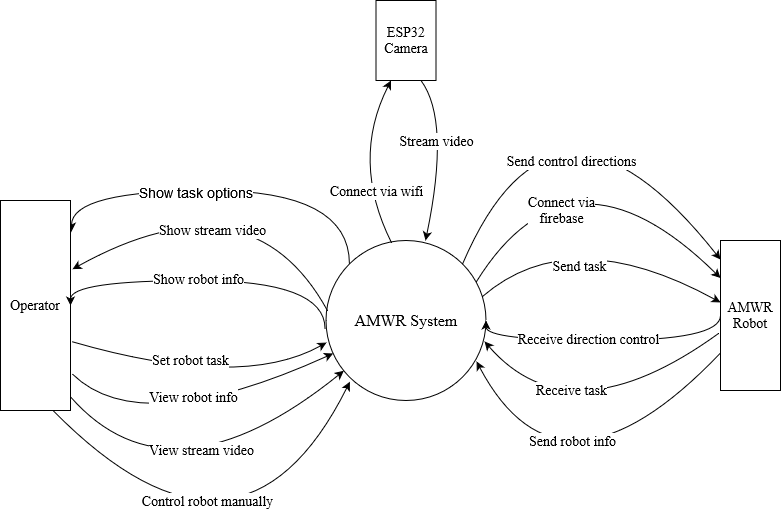

The diagram above was exported from draw.io. Its source (the exported page's mxGraphModel, read from the mxfile embedded in the PNG):
<mxGraphModel dx="910" dy="1948" grid="1" gridSize="10" guides="1" tooltips="1" connect="1" arrows="1" fold="1" page="1" pageScale="1" pageWidth="827" pageHeight="1169" math="0" shadow="0">
  <root>
    <mxCell id="0" />
    <mxCell id="1" parent="0" />
    <mxCell id="3Ms7WIoAmdNUZIbNsa90-1" style="edgeStyle=orthogonalEdgeStyle;curved=1;rounded=0;orthogonalLoop=1;jettySize=auto;html=1;exitX=0;exitY=0;exitDx=0;exitDy=0;entryX=1.014;entryY=0.148;entryDx=0;entryDy=0;entryPerimeter=0;endArrow=classic;endFill=1;" edge="1" parent="1" source="vr_A8oB36j815ZmVu9wf-1" target="vr_A8oB36j815ZmVu9wf-24">
      <mxGeometry relative="1" as="geometry">
        <Array as="points">
          <mxPoint x="369" y="70" />
          <mxPoint x="91" y="70" />
        </Array>
      </mxGeometry>
    </mxCell>
    <mxCell id="3Ms7WIoAmdNUZIbNsa90-2" value="&lt;font style=&quot;font-size: 14px;&quot;&gt;Show task options&lt;br&gt;&lt;/font&gt;" style="edgeLabel;html=1;align=center;verticalAlign=middle;resizable=0;points=[];" vertex="1" connectable="0" parent="3Ms7WIoAmdNUZIbNsa90-1">
      <mxGeometry x="0.1637" y="1" relative="1" as="geometry">
        <mxPoint as="offset" />
      </mxGeometry>
    </mxCell>
    <mxCell id="vr_A8oB36j815ZmVu9wf-1" value="&lt;div&gt;&lt;font size=&quot;3&quot;&gt;&lt;font face=&quot;Times New Roman&quot;&gt;AMWR System&lt;/font&gt;&lt;/font&gt;&lt;/div&gt;" style="ellipse;whiteSpace=wrap;html=1;aspect=fixed;" parent="1" vertex="1">
      <mxGeometry x="345.5" y="120" width="160" height="160" as="geometry" />
    </mxCell>
    <mxCell id="3Ms7WIoAmdNUZIbNsa90-3" style="edgeStyle=orthogonalEdgeStyle;curved=1;rounded=0;orthogonalLoop=1;jettySize=auto;html=1;exitX=0;exitY=0.5;exitDx=0;exitDy=0;entryX=1;entryY=0.5;entryDx=0;entryDy=0;fontSize=14;endArrow=classic;endFill=1;" edge="1" parent="1" source="vr_A8oB36j815ZmVu9wf-21" target="vr_A8oB36j815ZmVu9wf-1">
      <mxGeometry relative="1" as="geometry">
        <Array as="points">
          <mxPoint x="740" y="220" />
          <mxPoint x="506" y="220" />
        </Array>
      </mxGeometry>
    </mxCell>
    <mxCell id="3Ms7WIoAmdNUZIbNsa90-4" value="Receive direction control" style="edgeLabel;html=1;align=center;verticalAlign=middle;resizable=0;points=[];fontSize=14;fontFamily=Times New Roman;" vertex="1" connectable="0" parent="3Ms7WIoAmdNUZIbNsa90-3">
      <mxGeometry x="0.1306" y="-2" relative="1" as="geometry">
        <mxPoint as="offset" />
      </mxGeometry>
    </mxCell>
    <mxCell id="vr_A8oB36j815ZmVu9wf-21" value="AMWR Robot" style="rounded=0;whiteSpace=wrap;html=1;fontFamily=Times New Roman;fontSize=14;" parent="1" vertex="1">
      <mxGeometry x="740" y="120" width="60" height="150" as="geometry" />
    </mxCell>
    <mxCell id="vr_A8oB36j815ZmVu9wf-24" value="Operator" style="rounded=0;whiteSpace=wrap;html=1;fontFamily=Times New Roman;fontSize=14;" parent="1" vertex="1">
      <mxGeometry x="20" y="80" width="70" height="210" as="geometry" />
    </mxCell>
    <mxCell id="vr_A8oB36j815ZmVu9wf-25" value="" style="curved=1;endArrow=classic;html=1;rounded=0;fontFamily=Times New Roman;fontSize=14;exitX=1.029;exitY=0.673;exitDx=0;exitDy=0;entryX=0.003;entryY=0.638;entryDx=0;entryDy=0;entryPerimeter=0;exitPerimeter=0;" parent="1" source="vr_A8oB36j815ZmVu9wf-24" target="vr_A8oB36j815ZmVu9wf-1" edge="1">
      <mxGeometry width="50" height="50" relative="1" as="geometry">
        <mxPoint x="400" y="290" as="sourcePoint" />
        <mxPoint x="444.53999999999996" y="123.03999999999996" as="targetPoint" />
        <Array as="points">
          <mxPoint x="260" y="270" />
        </Array>
      </mxGeometry>
    </mxCell>
    <mxCell id="vr_A8oB36j815ZmVu9wf-26" value="Set robot task" style="edgeLabel;html=1;align=center;verticalAlign=middle;resizable=0;points=[];fontSize=14;fontFamily=Times New Roman;" parent="1" connectable="0" vertex="1">
      <mxGeometry x="209.99946175736522" y="239.99668839855144" as="geometry" />
    </mxCell>
    <mxCell id="vr_A8oB36j815ZmVu9wf-29" value="" style="curved=1;endArrow=classic;html=1;rounded=0;fontFamily=Times New Roman;fontSize=14;exitX=0.009;exitY=0.438;exitDx=0;exitDy=0;exitPerimeter=0;entryX=1.029;entryY=0.327;entryDx=0;entryDy=0;entryPerimeter=0;" parent="1" source="vr_A8oB36j815ZmVu9wf-1" target="vr_A8oB36j815ZmVu9wf-24" edge="1">
      <mxGeometry width="50" height="50" relative="1" as="geometry">
        <mxPoint x="385.5" y="128" as="sourcePoint" />
        <mxPoint x="366.05500000000006" y="-49.00999999999999" as="targetPoint" />
        <Array as="points">
          <mxPoint x="270" y="50" />
        </Array>
      </mxGeometry>
    </mxCell>
    <mxCell id="vr_A8oB36j815ZmVu9wf-30" value="&lt;div&gt;Show stream video&lt;br&gt;&lt;/div&gt;" style="edgeLabel;html=1;align=center;verticalAlign=middle;resizable=0;points=[];fontSize=14;fontFamily=Times New Roman;" parent="vr_A8oB36j815ZmVu9wf-29" connectable="0" vertex="1">
      <mxGeometry x="-0.2102" y="-35" relative="1" as="geometry">
        <mxPoint x="-77" y="62" as="offset" />
      </mxGeometry>
    </mxCell>
    <mxCell id="vr_A8oB36j815ZmVu9wf-31" value="" style="curved=1;endArrow=classic;html=1;rounded=0;fontFamily=Times New Roman;fontSize=14;exitX=1.029;exitY=0.827;exitDx=0;exitDy=0;exitPerimeter=0;" parent="1" source="vr_A8oB36j815ZmVu9wf-24" target="vr_A8oB36j815ZmVu9wf-1" edge="1">
      <mxGeometry width="50" height="50" relative="1" as="geometry">
        <mxPoint x="550" y="290" as="sourcePoint" />
        <mxPoint x="462.94000000000005" y="128" as="targetPoint" />
        <Array as="points">
          <mxPoint x="160" y="320" />
        </Array>
      </mxGeometry>
    </mxCell>
    <mxCell id="vr_A8oB36j815ZmVu9wf-32" value="View robot info" style="edgeLabel;html=1;align=center;verticalAlign=middle;resizable=0;points=[];fontSize=14;fontFamily=Times New Roman;" parent="vr_A8oB36j815ZmVu9wf-31" connectable="0" vertex="1">
      <mxGeometry x="-0.5787" y="-21" relative="1" as="geometry">
        <mxPoint x="89" y="-38" as="offset" />
      </mxGeometry>
    </mxCell>
    <mxCell id="vr_A8oB36j815ZmVu9wf-37" value="" style="curved=1;endArrow=classic;html=1;rounded=0;fontFamily=Times New Roman;fontSize=14;exitX=0.978;exitY=0.35;exitDx=0;exitDy=0;exitPerimeter=0;entryX=0;entryY=0.413;entryDx=0;entryDy=0;entryPerimeter=0;" parent="1" source="vr_A8oB36j815ZmVu9wf-1" target="vr_A8oB36j815ZmVu9wf-21" edge="1">
      <mxGeometry width="50" height="50" relative="1" as="geometry">
        <mxPoint x="570" y="170" as="sourcePoint" />
        <mxPoint x="620" y="120" as="targetPoint" />
        <Array as="points">
          <mxPoint x="590" y="100" />
        </Array>
      </mxGeometry>
    </mxCell>
    <mxCell id="vr_A8oB36j815ZmVu9wf-38" value="&lt;div&gt;Send task&lt;/div&gt;" style="edgeLabel;html=1;align=center;verticalAlign=middle;resizable=0;points=[];fontSize=14;fontFamily=Times New Roman;" parent="vr_A8oB36j815ZmVu9wf-37" connectable="0" vertex="1">
      <mxGeometry x="-0.5084" y="-30" relative="1" as="geometry">
        <mxPoint x="23" y="-7" as="offset" />
      </mxGeometry>
    </mxCell>
    <mxCell id="vr_A8oB36j815ZmVu9wf-39" value="" style="curved=1;endArrow=classic;html=1;rounded=0;fontFamily=Times New Roman;fontSize=14;entryX=0.991;entryY=0.631;entryDx=0;entryDy=0;entryPerimeter=0;exitX=-0.033;exitY=0.62;exitDx=0;exitDy=0;exitPerimeter=0;" parent="1" source="vr_A8oB36j815ZmVu9wf-21" target="vr_A8oB36j815ZmVu9wf-1" edge="1">
      <mxGeometry width="50" height="50" relative="1" as="geometry">
        <mxPoint x="550" y="260" as="sourcePoint" />
        <mxPoint x="600" y="210" as="targetPoint" />
        <Array as="points">
          <mxPoint x="590" y="320" />
        </Array>
      </mxGeometry>
    </mxCell>
    <mxCell id="vr_A8oB36j815ZmVu9wf-40" value="&lt;div&gt;Receive task&lt;br&gt;&lt;/div&gt;" style="edgeLabel;html=1;align=center;verticalAlign=middle;resizable=0;points=[];fontSize=14;fontFamily=Times New Roman;" parent="vr_A8oB36j815ZmVu9wf-39" connectable="0" vertex="1">
      <mxGeometry x="0.1621" y="-16" relative="1" as="geometry">
        <mxPoint x="9" y="-37" as="offset" />
      </mxGeometry>
    </mxCell>
    <mxCell id="vr_A8oB36j815ZmVu9wf-41" value="" style="curved=1;endArrow=classic;html=1;rounded=0;fontFamily=Times New Roman;fontSize=14;entryX=0.941;entryY=0.756;entryDx=0;entryDy=0;entryPerimeter=0;exitX=0;exitY=0.75;exitDx=0;exitDy=0;" parent="1" source="vr_A8oB36j815ZmVu9wf-21" target="vr_A8oB36j815ZmVu9wf-1" edge="1">
      <mxGeometry width="50" height="50" relative="1" as="geometry">
        <mxPoint x="550" y="260" as="sourcePoint" />
        <mxPoint x="600" y="210" as="targetPoint" />
        <Array as="points">
          <mxPoint x="580" y="400" />
        </Array>
      </mxGeometry>
    </mxCell>
    <mxCell id="vr_A8oB36j815ZmVu9wf-42" value="Send robot info" style="edgeLabel;html=1;align=center;verticalAlign=middle;resizable=0;points=[];fontSize=14;fontFamily=Times New Roman;" parent="vr_A8oB36j815ZmVu9wf-41" connectable="0" vertex="1">
      <mxGeometry x="0.6995" y="-24" relative="1" as="geometry">
        <mxPoint x="46" y="36" as="offset" />
      </mxGeometry>
    </mxCell>
    <mxCell id="vr_A8oB36j815ZmVu9wf-43" value="" style="curved=1;endArrow=classic;html=1;rounded=0;fontFamily=Times New Roman;fontSize=14;exitX=0.941;exitY=0.256;exitDx=0;exitDy=0;exitPerimeter=0;entryX=0;entryY=0.25;entryDx=0;entryDy=0;" parent="1" source="vr_A8oB36j815ZmVu9wf-1" target="vr_A8oB36j815ZmVu9wf-21" edge="1">
      <mxGeometry width="50" height="50" relative="1" as="geometry">
        <mxPoint x="510" y="130" as="sourcePoint" />
        <mxPoint x="650" y="70" as="targetPoint" />
        <Array as="points">
          <mxPoint x="590" y="10" />
        </Array>
      </mxGeometry>
    </mxCell>
    <mxCell id="vr_A8oB36j815ZmVu9wf-44" value="&lt;div&gt;Connect via &lt;br&gt;&lt;/div&gt;&lt;div&gt;firebase&lt;/div&gt;" style="edgeLabel;html=1;align=center;verticalAlign=middle;resizable=0;points=[];fontSize=14;fontFamily=Times New Roman;" parent="vr_A8oB36j815ZmVu9wf-43" connectable="0" vertex="1">
      <mxGeometry x="-0.5179" y="-41" relative="1" as="geometry">
        <mxPoint y="-13" as="offset" />
      </mxGeometry>
    </mxCell>
    <mxCell id="A6Ou_YHScNB4ikqNW7dX-4" value="" style="endArrow=classic;html=1;rounded=0;fontFamily=Times New Roman;fontSize=14;entryX=1;entryY=0.5;entryDx=0;entryDy=0;exitX=-0.006;exitY=0.551;exitDx=0;exitDy=0;exitPerimeter=0;edgeStyle=orthogonalEdgeStyle;curved=1;" parent="1" source="vr_A8oB36j815ZmVu9wf-1" target="vr_A8oB36j815ZmVu9wf-24" edge="1">
      <mxGeometry width="50" height="50" relative="1" as="geometry">
        <mxPoint x="250" y="242.5" as="sourcePoint" />
        <mxPoint x="300" y="192.5" as="targetPoint" />
        <Array as="points">
          <mxPoint x="345" y="160" />
          <mxPoint x="90" y="160" />
        </Array>
      </mxGeometry>
    </mxCell>
    <mxCell id="A6Ou_YHScNB4ikqNW7dX-5" value="&lt;div&gt;Show robot info&lt;/div&gt;" style="edgeLabel;html=1;align=center;verticalAlign=middle;resizable=0;points=[];fontSize=14;fontFamily=Times New Roman;" parent="1" connectable="0" vertex="1">
      <mxGeometry x="219.99620701194831" y="139.99553120202594" as="geometry">
        <mxPoint x="-2" y="19" as="offset" />
      </mxGeometry>
    </mxCell>
    <mxCell id="A6Ou_YHScNB4ikqNW7dX-6" value="" style="curved=1;endArrow=classic;html=1;rounded=0;fontFamily=Times New Roman;fontSize=14;exitX=1;exitY=0.935;exitDx=0;exitDy=0;exitPerimeter=0;" parent="1" source="vr_A8oB36j815ZmVu9wf-24" target="vr_A8oB36j815ZmVu9wf-1" edge="1">
      <mxGeometry width="50" height="50" relative="1" as="geometry">
        <mxPoint x="102.0300000000002" y="309.73500000000007" as="sourcePoint" />
        <mxPoint x="363.64895057024523" y="279.99707628331754" as="targetPoint" />
        <Array as="points">
          <mxPoint x="190" y="390" />
        </Array>
      </mxGeometry>
    </mxCell>
    <mxCell id="A6Ou_YHScNB4ikqNW7dX-7" value="View stream video" style="edgeLabel;html=1;align=center;verticalAlign=middle;resizable=0;points=[];fontSize=14;fontFamily=Times New Roman;" parent="A6Ou_YHScNB4ikqNW7dX-6" connectable="0" vertex="1">
      <mxGeometry x="-0.5787" y="-21" relative="1" as="geometry">
        <mxPoint x="94" y="-20" as="offset" />
      </mxGeometry>
    </mxCell>
    <mxCell id="A6Ou_YHScNB4ikqNW7dX-8" value="" style="curved=1;endArrow=classic;html=1;rounded=0;fontFamily=Times New Roman;fontSize=14;exitX=0.75;exitY=1;exitDx=0;exitDy=0;entryX=0.149;entryY=0.883;entryDx=0;entryDy=0;entryPerimeter=0;" parent="1" source="vr_A8oB36j815ZmVu9wf-24" target="vr_A8oB36j815ZmVu9wf-1" edge="1">
      <mxGeometry width="50" height="50" relative="1" as="geometry">
        <mxPoint x="100" y="325.4150000000002" as="sourcePoint" />
        <mxPoint x="369.4622884341111" y="289.99551628694553" as="targetPoint" />
        <Array as="points">
          <mxPoint x="260" y="480" />
        </Array>
      </mxGeometry>
    </mxCell>
    <mxCell id="feBeY0Akttzb27RoPU-F-4" value="Control robot manually" style="edgeLabel;html=1;align=center;verticalAlign=middle;resizable=0;points=[];fontSize=14;fontFamily=Times New Roman;" parent="A6Ou_YHScNB4ikqNW7dX-8" connectable="0" vertex="1">
      <mxGeometry x="-0.3196" y="45" relative="1" as="geometry">
        <mxPoint y="-2" as="offset" />
      </mxGeometry>
    </mxCell>
    <mxCell id="feBeY0Akttzb27RoPU-F-1" value="ESP32 Camera" style="rounded=0;whiteSpace=wrap;html=1;fontFamily=Times New Roman;fontSize=14;" parent="1" vertex="1">
      <mxGeometry x="395.5" y="-120" width="60" height="80" as="geometry" />
    </mxCell>
    <mxCell id="feBeY0Akttzb27RoPU-F-8" value="" style="curved=1;endArrow=classic;html=1;rounded=0;fontFamily=Times New Roman;fontSize=14;entryX=0;entryY=0.127;entryDx=0;entryDy=0;entryPerimeter=0;exitX=1;exitY=0;exitDx=0;exitDy=0;" parent="1" source="vr_A8oB36j815ZmVu9wf-1" target="vr_A8oB36j815ZmVu9wf-21" edge="1">
      <mxGeometry width="50" height="50" relative="1" as="geometry">
        <mxPoint x="480" y="80" as="sourcePoint" />
        <mxPoint x="723.94" y="76.54" as="targetPoint" />
        <Array as="points">
          <mxPoint x="573.94" y="-70.96" />
        </Array>
      </mxGeometry>
    </mxCell>
    <mxCell id="feBeY0Akttzb27RoPU-F-9" value="Send control directions" style="edgeLabel;html=1;align=center;verticalAlign=middle;resizable=0;points=[];fontSize=14;fontFamily=Times New Roman;" parent="feBeY0Akttzb27RoPU-F-8" connectable="0" vertex="1">
      <mxGeometry x="-0.5179" y="-41" relative="1" as="geometry">
        <mxPoint x="23" y="-8" as="offset" />
      </mxGeometry>
    </mxCell>
    <mxCell id="feBeY0Akttzb27RoPU-F-12" value="" style="curved=1;endArrow=classic;html=1;rounded=0;fontFamily=Times New Roman;fontSize=14;exitX=0.409;exitY=0.013;exitDx=0;exitDy=0;exitPerimeter=0;entryX=0.25;entryY=1;entryDx=0;entryDy=0;" parent="1" source="vr_A8oB36j815ZmVu9wf-1" target="feBeY0Akttzb27RoPU-F-1" edge="1">
      <mxGeometry width="50" height="50" relative="1" as="geometry">
        <mxPoint x="434.52" y="50.960000000000036" as="sourcePoint" />
        <mxPoint x="150" y="-30" as="targetPoint" />
        <Array as="points">
          <mxPoint x="370" y="40" />
        </Array>
      </mxGeometry>
    </mxCell>
    <mxCell id="feBeY0Akttzb27RoPU-F-13" value="Connect via wifi" style="edgeLabel;html=1;align=center;verticalAlign=middle;resizable=0;points=[];fontSize=14;fontFamily=Times New Roman;" parent="feBeY0Akttzb27RoPU-F-12" connectable="0" vertex="1">
      <mxGeometry x="-0.1349" y="18" relative="1" as="geometry">
        <mxPoint x="35" y="10" as="offset" />
      </mxGeometry>
    </mxCell>
    <mxCell id="feBeY0Akttzb27RoPU-F-14" value="" style="curved=1;endArrow=classic;html=1;rounded=0;fontFamily=Times New Roman;fontSize=14;exitX=0.75;exitY=1;exitDx=0;exitDy=0;entryX=0.622;entryY=0;entryDx=0;entryDy=0;entryPerimeter=0;" parent="1" source="feBeY0Akttzb27RoPU-F-1" target="vr_A8oB36j815ZmVu9wf-1" edge="1">
      <mxGeometry width="50" height="50" relative="1" as="geometry">
        <mxPoint x="550.94" y="52.07999999999993" as="sourcePoint" />
        <mxPoint x="550.5" y="-110" as="targetPoint" />
        <Array as="points">
          <mxPoint x="470" />
        </Array>
      </mxGeometry>
    </mxCell>
    <mxCell id="feBeY0Akttzb27RoPU-F-15" value="Stream video" style="edgeLabel;html=1;align=center;verticalAlign=middle;resizable=0;points=[];fontSize=14;fontFamily=Times New Roman;" parent="feBeY0Akttzb27RoPU-F-14" connectable="0" vertex="1">
      <mxGeometry x="-0.1349" y="18" relative="1" as="geometry">
        <mxPoint x="-27" y="-8" as="offset" />
      </mxGeometry>
    </mxCell>
  </root>
</mxGraphModel>